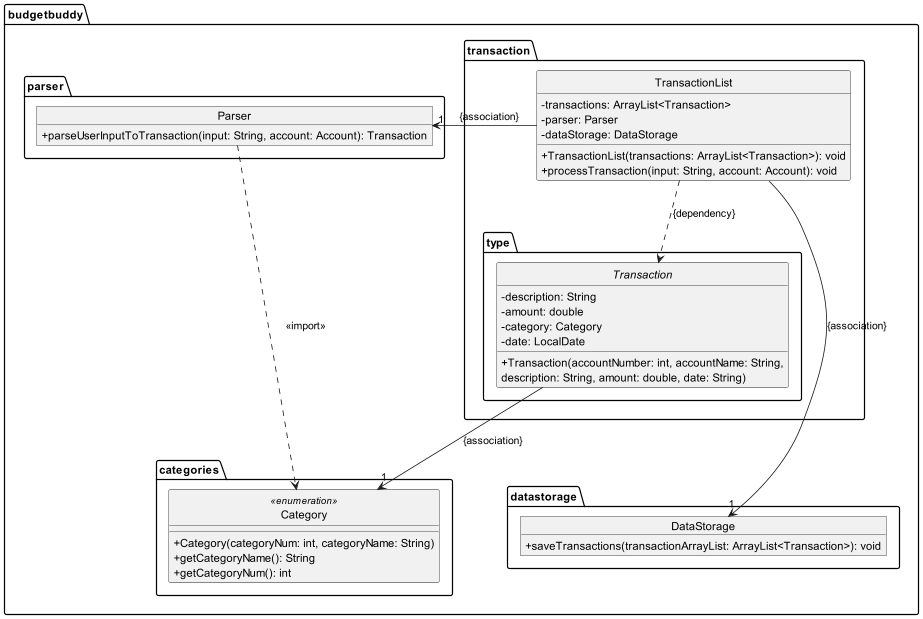

The diagram above was rendered by PlantUML. Its source (embedded in the PNG):
@startuml
skinparam classAttributeIconSize 0
hide abstract circle
hide class circle
hide enum circle
package budgetbuddy.transaction{
    class TransactionList {
        -transactions: ArrayList<Transaction>
        -parser: Parser
        -dataStorage: DataStorage
        +TransactionList(transactions: ArrayList<Transaction>): void
        +processTransaction(input: String, account: Account): void
    }
}
package budgetbuddy.parser{
    object Parser {
        +parseUserInputToTransaction(input: String, account: Account): Transaction
    }
}

package budgetbuddy.datastorage{
    object DataStorage {
        +saveTransactions(transactionArrayList: ArrayList<Transaction>): void
    }
}

package budgetbuddy.transaction.type {
    abstract class Transaction{
        -description: String
        -amount: double
        -category: Category
        -date: LocalDate
        +Transaction(accountNumber: int, accountName: String,
            description: String, amount: double, date: String)
    }
}

package budgetbuddy.categories {
    enum Category <<enumeration>> {
        +Category(categoryNum: int, categoryName: String)
        +getCategoryName(): String
        +getCategoryNum(): int
    }
}

TransactionList -> "1" Parser: "    {association} "
TransactionList ---> "1" DataStorage: {association}
TransactionList ..> Transaction: {dependency}
Transaction --> "1" Category: {association}
Parser ...> Category: <<import>>
@enduml